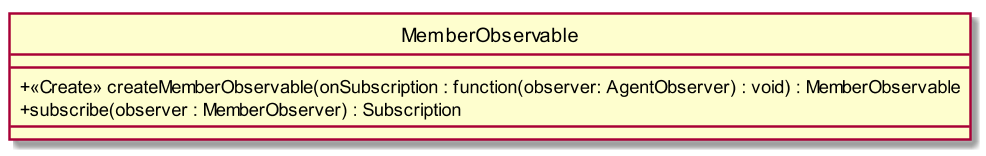

The diagram above was rendered by PlantUML. Its source (embedded in the PNG):
@startuml
scale 1000*1000
skinparam classAttributeIconSize 0
class MemberObservable{
__
+ <<Create>> createMemberObservable(onSubscription : function(observer: AgentObserver) : void) : MemberObservable
+ subscribe(observer : MemberObserver) : Subscription
__

}
hide circle
@enduml